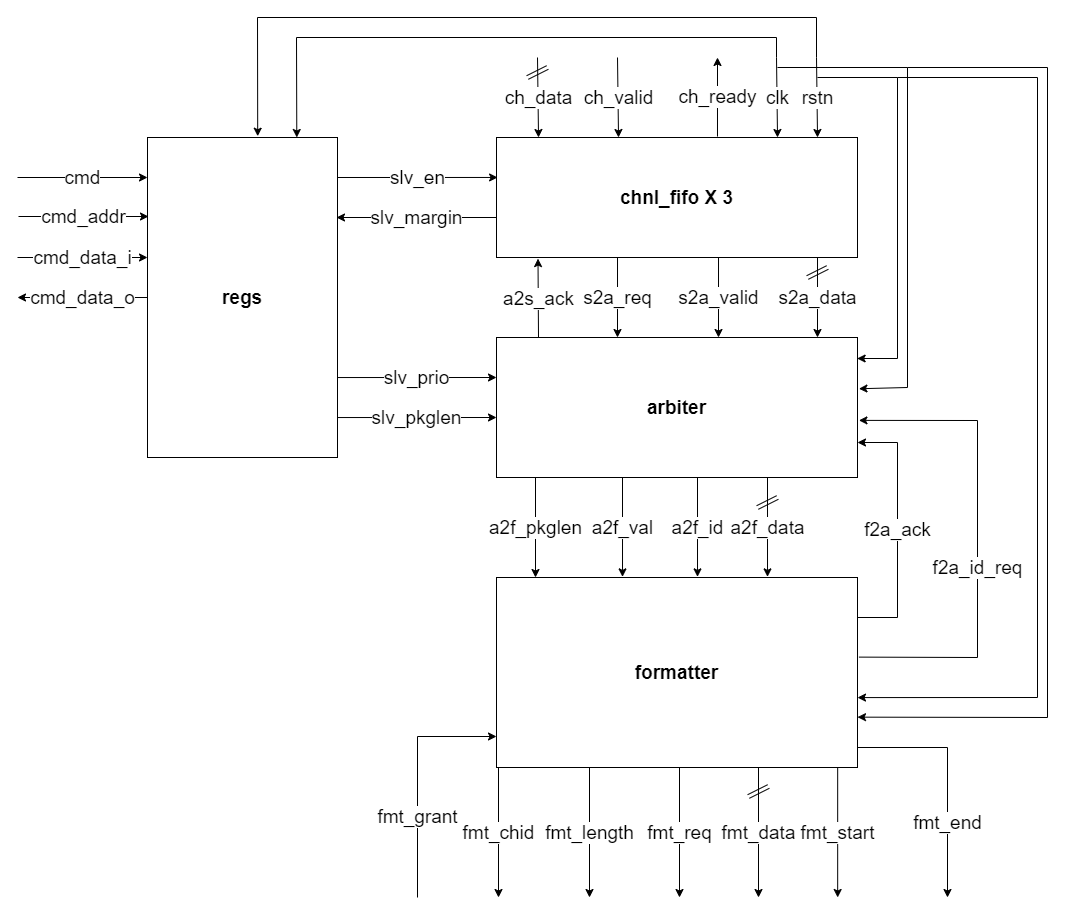

The diagram above was exported from draw.io. Its source (the exported page's mxGraphModel, read from the mxfile embedded in the PNG):
<mxGraphModel dx="2889" dy="1154" grid="1" gridSize="10" guides="1" tooltips="1" connect="1" arrows="1" fold="1" page="1" pageScale="1" pageWidth="827" pageHeight="1169" math="0" shadow="0">
  <root>
    <mxCell id="0" />
    <mxCell id="1" parent="0" />
    <mxCell id="3s2l0UsjYngClUm4HvGl-1" value="&lt;font style=&quot;font-size: 19px&quot;&gt;&lt;b&gt;chnl_fifo X 3&lt;/b&gt;&lt;/font&gt;" style="rounded=0;whiteSpace=wrap;html=1;" vertex="1" parent="1">
      <mxGeometry x="239" y="520" width="361" height="120" as="geometry" />
    </mxCell>
    <mxCell id="3s2l0UsjYngClUm4HvGl-2" value="clk" style="endArrow=classic;html=1;rounded=0;fontSize=19;entryX=0.061;entryY=0;entryDx=0;entryDy=0;entryPerimeter=0;" edge="1" parent="1">
      <mxGeometry width="50" height="50" relative="1" as="geometry">
        <mxPoint x="519" y="440" as="sourcePoint" />
        <mxPoint x="520.0210000000002" y="520" as="targetPoint" />
      </mxGeometry>
    </mxCell>
    <mxCell id="3s2l0UsjYngClUm4HvGl-3" value="rstn" style="endArrow=classic;html=1;rounded=0;fontSize=19;entryX=0.061;entryY=0;entryDx=0;entryDy=0;entryPerimeter=0;" edge="1" parent="1">
      <mxGeometry width="50" height="50" relative="1" as="geometry">
        <mxPoint x="559" y="440" as="sourcePoint" />
        <mxPoint x="560.0210000000002" y="520" as="targetPoint" />
      </mxGeometry>
    </mxCell>
    <mxCell id="3s2l0UsjYngClUm4HvGl-4" value="ch_data" style="endArrow=classic;html=1;rounded=0;fontSize=19;entryX=0.061;entryY=0;entryDx=0;entryDy=0;entryPerimeter=0;" edge="1" parent="1">
      <mxGeometry width="50" height="50" relative="1" as="geometry">
        <mxPoint x="280" y="440" as="sourcePoint" />
        <mxPoint x="281.0210000000002" y="520" as="targetPoint" />
      </mxGeometry>
    </mxCell>
    <mxCell id="3s2l0UsjYngClUm4HvGl-5" value="ch_valid" style="endArrow=classic;html=1;rounded=0;fontSize=19;entryX=0.061;entryY=0;entryDx=0;entryDy=0;entryPerimeter=0;" edge="1" parent="1">
      <mxGeometry width="50" height="50" relative="1" as="geometry">
        <mxPoint x="360" y="440" as="sourcePoint" />
        <mxPoint x="361.0210000000002" y="520" as="targetPoint" />
      </mxGeometry>
    </mxCell>
    <mxCell id="3s2l0UsjYngClUm4HvGl-6" value="ch_ready" style="endArrow=classic;html=1;rounded=0;fontSize=19;exitX=0.831;exitY=-0.008;exitDx=0;exitDy=0;exitPerimeter=0;" edge="1" parent="1">
      <mxGeometry width="50" height="50" relative="1" as="geometry">
        <mxPoint x="459.991" y="519.0400000000002" as="sourcePoint" />
        <mxPoint x="460" y="440" as="targetPoint" />
      </mxGeometry>
    </mxCell>
    <mxCell id="3s2l0UsjYngClUm4HvGl-7" value="slv_en" style="endArrow=classic;html=1;rounded=0;fontSize=19;entryX=0.003;entryY=0.333;entryDx=0;entryDy=0;entryPerimeter=0;" edge="1" parent="1" target="3s2l0UsjYngClUm4HvGl-1">
      <mxGeometry width="50" height="50" relative="1" as="geometry">
        <mxPoint x="80" y="560" as="sourcePoint" />
        <mxPoint x="200" y="535" as="targetPoint" />
      </mxGeometry>
    </mxCell>
    <mxCell id="3s2l0UsjYngClUm4HvGl-11" value="slv_margin" style="endArrow=classic;html=1;rounded=0;fontSize=19;" edge="1" parent="1">
      <mxGeometry width="50" height="50" relative="1" as="geometry">
        <mxPoint x="239" y="600" as="sourcePoint" />
        <mxPoint x="79" y="600" as="targetPoint" />
      </mxGeometry>
    </mxCell>
    <mxCell id="3s2l0UsjYngClUm4HvGl-12" value="a2s_ack" style="endArrow=classic;html=1;rounded=0;fontSize=19;entryX=0.223;entryY=1.009;entryDx=0;entryDy=0;entryPerimeter=0;" edge="1" parent="1">
      <mxGeometry width="50" height="50" relative="1" as="geometry">
        <mxPoint x="281" y="720" as="sourcePoint" />
        <mxPoint x="280.50300000000004" y="641.08" as="targetPoint" />
      </mxGeometry>
    </mxCell>
    <mxCell id="3s2l0UsjYngClUm4HvGl-14" value="s2a_req" style="endArrow=classic;html=1;rounded=0;fontSize=19;exitX=0.446;exitY=1;exitDx=0;exitDy=0;exitPerimeter=0;" edge="1" parent="1">
      <mxGeometry width="50" height="50" relative="1" as="geometry">
        <mxPoint x="360.0060000000001" y="640" as="sourcePoint" />
        <mxPoint x="360" y="720" as="targetPoint" />
      </mxGeometry>
    </mxCell>
    <mxCell id="3s2l0UsjYngClUm4HvGl-15" value="s2a_valid" style="endArrow=classic;html=1;rounded=0;fontSize=19;exitX=0.446;exitY=1;exitDx=0;exitDy=0;exitPerimeter=0;" edge="1" parent="1">
      <mxGeometry width="50" height="50" relative="1" as="geometry">
        <mxPoint x="461.0060000000001" y="640" as="sourcePoint" />
        <mxPoint x="461" y="720" as="targetPoint" />
      </mxGeometry>
    </mxCell>
    <mxCell id="3s2l0UsjYngClUm4HvGl-16" value="s2a_data" style="endArrow=classic;html=1;rounded=0;fontSize=19;exitX=0.446;exitY=1;exitDx=0;exitDy=0;exitPerimeter=0;" edge="1" parent="1">
      <mxGeometry width="50" height="50" relative="1" as="geometry">
        <mxPoint x="560.0060000000001" y="640" as="sourcePoint" />
        <mxPoint x="559.9999999999999" y="720" as="targetPoint" />
      </mxGeometry>
    </mxCell>
    <mxCell id="3s2l0UsjYngClUm4HvGl-17" value="" style="shape=link;html=1;rounded=0;fontSize=19;width=3.980582524271844;" edge="1" parent="1">
      <mxGeometry width="100" relative="1" as="geometry">
        <mxPoint x="550" y="660" as="sourcePoint" />
        <mxPoint x="570" y="650" as="targetPoint" />
      </mxGeometry>
    </mxCell>
    <mxCell id="3s2l0UsjYngClUm4HvGl-18" value="" style="shape=link;html=1;rounded=0;fontSize=19;width=3.980582524271844;" edge="1" parent="1">
      <mxGeometry width="100" relative="1" as="geometry">
        <mxPoint x="270" y="460" as="sourcePoint" />
        <mxPoint x="290" y="450" as="targetPoint" />
      </mxGeometry>
    </mxCell>
    <mxCell id="3s2l0UsjYngClUm4HvGl-19" value="&lt;b&gt;arbiter&lt;/b&gt;" style="rounded=0;whiteSpace=wrap;html=1;fontSize=19;" vertex="1" parent="1">
      <mxGeometry x="239" y="720" width="361" height="140" as="geometry" />
    </mxCell>
    <mxCell id="3s2l0UsjYngClUm4HvGl-20" value="" style="endArrow=classic;html=1;rounded=0;fontSize=19;entryX=0.999;entryY=0.15;entryDx=0;entryDy=0;entryPerimeter=0;" edge="1" parent="1" target="3s2l0UsjYngClUm4HvGl-19">
      <mxGeometry x="0.8487" width="50" height="50" relative="1" as="geometry">
        <mxPoint x="560" y="460" as="sourcePoint" />
        <mxPoint x="680" y="740" as="targetPoint" />
        <Array as="points">
          <mxPoint x="640" y="460" />
          <mxPoint x="640" y="741" />
        </Array>
        <mxPoint as="offset" />
      </mxGeometry>
    </mxCell>
    <mxCell id="3s2l0UsjYngClUm4HvGl-21" value="" style="endArrow=classic;html=1;rounded=0;fontSize=19;entryX=1.004;entryY=0.366;entryDx=0;entryDy=0;entryPerimeter=0;" edge="1" parent="1" target="3s2l0UsjYngClUm4HvGl-19">
      <mxGeometry width="50" height="50" relative="1" as="geometry">
        <mxPoint x="520" y="450" as="sourcePoint" />
        <mxPoint x="610.3610000000001" y="770.4599999999998" as="targetPoint" />
        <Array as="points">
          <mxPoint x="650" y="450" />
          <mxPoint x="650" y="770" />
        </Array>
      </mxGeometry>
    </mxCell>
    <mxCell id="3s2l0UsjYngClUm4HvGl-22" value="slv_prio" style="endArrow=classic;html=1;rounded=0;fontSize=19;entryX=0.003;entryY=0.333;entryDx=0;entryDy=0;entryPerimeter=0;" edge="1" parent="1">
      <mxGeometry width="50" height="50" relative="1" as="geometry">
        <mxPoint x="78.92" y="760.04" as="sourcePoint" />
        <mxPoint x="239.00300000000007" y="759.9999999999998" as="targetPoint" />
      </mxGeometry>
    </mxCell>
    <mxCell id="3s2l0UsjYngClUm4HvGl-23" value="slv_pkglen" style="endArrow=classic;html=1;rounded=0;fontSize=19;entryX=0.003;entryY=0.333;entryDx=0;entryDy=0;entryPerimeter=0;" edge="1" parent="1">
      <mxGeometry width="50" height="50" relative="1" as="geometry">
        <mxPoint x="78.92000000000007" y="800.0399999999997" as="sourcePoint" />
        <mxPoint x="239.00300000000016" y="799.9999999999998" as="targetPoint" />
      </mxGeometry>
    </mxCell>
    <mxCell id="3s2l0UsjYngClUm4HvGl-24" value="a2f_pkglen" style="endArrow=classic;html=1;rounded=0;fontSize=19;" edge="1" parent="1">
      <mxGeometry width="50" height="50" relative="1" as="geometry">
        <mxPoint x="278" y="860" as="sourcePoint" />
        <mxPoint x="278" y="960" as="targetPoint" />
      </mxGeometry>
    </mxCell>
    <mxCell id="3s2l0UsjYngClUm4HvGl-25" value="a2f_val" style="endArrow=classic;html=1;rounded=0;fontSize=19;exitX=0.108;exitY=0.983;exitDx=0;exitDy=0;exitPerimeter=0;" edge="1" parent="1">
      <mxGeometry width="50" height="50" relative="1" as="geometry">
        <mxPoint x="364.9979999999998" y="860.0000000000001" as="sourcePoint" />
        <mxPoint x="365.01" y="959.38" as="targetPoint" />
      </mxGeometry>
    </mxCell>
    <mxCell id="3s2l0UsjYngClUm4HvGl-26" value="a2f_id" style="endArrow=classic;html=1;rounded=0;fontSize=19;exitX=0.108;exitY=0.983;exitDx=0;exitDy=0;exitPerimeter=0;" edge="1" parent="1">
      <mxGeometry width="50" height="50" relative="1" as="geometry">
        <mxPoint x="439.9979999999998" y="860" as="sourcePoint" />
        <mxPoint x="440.01" y="959.3800000000001" as="targetPoint" />
      </mxGeometry>
    </mxCell>
    <mxCell id="3s2l0UsjYngClUm4HvGl-27" value="a2f_data" style="endArrow=classic;html=1;rounded=0;fontSize=19;exitX=0.108;exitY=0.983;exitDx=0;exitDy=0;exitPerimeter=0;" edge="1" parent="1">
      <mxGeometry width="50" height="50" relative="1" as="geometry">
        <mxPoint x="509.9979999999998" y="860" as="sourcePoint" />
        <mxPoint x="510.01" y="959.3800000000001" as="targetPoint" />
      </mxGeometry>
    </mxCell>
    <mxCell id="3s2l0UsjYngClUm4HvGl-28" value="" style="shape=link;html=1;rounded=0;fontSize=19;width=3.980582524271844;" edge="1" parent="1">
      <mxGeometry width="100" relative="1" as="geometry">
        <mxPoint x="500" y="890" as="sourcePoint" />
        <mxPoint x="520" y="880" as="targetPoint" />
      </mxGeometry>
    </mxCell>
    <mxCell id="3s2l0UsjYngClUm4HvGl-29" value="&lt;b&gt;formatter&lt;/b&gt;" style="rounded=0;whiteSpace=wrap;html=1;fontSize=19;" vertex="1" parent="1">
      <mxGeometry x="239" y="960" width="361" height="190" as="geometry" />
    </mxCell>
    <mxCell id="3s2l0UsjYngClUm4HvGl-30" value="f2a_ack" style="endArrow=classic;html=1;rounded=0;fontSize=19;entryX=1;entryY=0.75;entryDx=0;entryDy=0;" edge="1" parent="1" target="3s2l0UsjYngClUm4HvGl-19">
      <mxGeometry width="50" height="50" relative="1" as="geometry">
        <mxPoint x="600" y="1000" as="sourcePoint" />
        <mxPoint x="680" y="960" as="targetPoint" />
        <Array as="points">
          <mxPoint x="640" y="1000" />
          <mxPoint x="640" y="825" />
        </Array>
      </mxGeometry>
    </mxCell>
    <mxCell id="3s2l0UsjYngClUm4HvGl-31" value="f2a_id_req" style="endArrow=classic;html=1;rounded=0;fontSize=19;exitX=1.004;exitY=0.419;exitDx=0;exitDy=0;exitPerimeter=0;entryX=1.004;entryY=0.592;entryDx=0;entryDy=0;entryPerimeter=0;" edge="1" parent="1" source="3s2l0UsjYngClUm4HvGl-29" target="3s2l0UsjYngClUm4HvGl-19">
      <mxGeometry x="-0.1202" width="50" height="50" relative="1" as="geometry">
        <mxPoint x="680" y="1050" as="sourcePoint" />
        <mxPoint x="730" y="1000" as="targetPoint" />
        <Array as="points">
          <mxPoint x="720" y="1040" />
          <mxPoint x="720" y="803" />
        </Array>
        <mxPoint as="offset" />
      </mxGeometry>
    </mxCell>
    <mxCell id="3s2l0UsjYngClUm4HvGl-32" value="" style="endArrow=classic;html=1;rounded=0;fontSize=19;entryX=1;entryY=0.632;entryDx=0;entryDy=0;entryPerimeter=0;" edge="1" parent="1" target="3s2l0UsjYngClUm4HvGl-29">
      <mxGeometry width="50" height="50" relative="1" as="geometry">
        <mxPoint x="640" y="460" as="sourcePoint" />
        <mxPoint x="780" y="1080" as="targetPoint" />
        <Array as="points">
          <mxPoint x="780" y="460" />
          <mxPoint x="780" y="1080" />
        </Array>
      </mxGeometry>
    </mxCell>
    <mxCell id="3s2l0UsjYngClUm4HvGl-33" value="" style="endArrow=classic;html=1;rounded=0;fontSize=19;entryX=1;entryY=0.735;entryDx=0;entryDy=0;entryPerimeter=0;" edge="1" parent="1" target="3s2l0UsjYngClUm4HvGl-29">
      <mxGeometry width="50" height="50" relative="1" as="geometry">
        <mxPoint x="650" y="450" as="sourcePoint" />
        <mxPoint x="610" y="1070.08" as="targetPoint" />
        <Array as="points">
          <mxPoint x="790" y="450" />
          <mxPoint x="790" y="1100" />
        </Array>
      </mxGeometry>
    </mxCell>
    <mxCell id="3s2l0UsjYngClUm4HvGl-34" value="fmt_chid" style="endArrow=classic;html=1;rounded=0;fontSize=19;" edge="1" parent="1">
      <mxGeometry width="50" height="50" relative="1" as="geometry">
        <mxPoint x="241" y="1150" as="sourcePoint" />
        <mxPoint x="241" y="1280" as="targetPoint" />
      </mxGeometry>
    </mxCell>
    <mxCell id="3s2l0UsjYngClUm4HvGl-35" value="fmt_length" style="endArrow=classic;html=1;rounded=0;fontSize=19;" edge="1" parent="1">
      <mxGeometry width="50" height="50" relative="1" as="geometry">
        <mxPoint x="332" y="1150" as="sourcePoint" />
        <mxPoint x="332" y="1280" as="targetPoint" />
      </mxGeometry>
    </mxCell>
    <mxCell id="3s2l0UsjYngClUm4HvGl-36" value="fmt_req" style="endArrow=classic;html=1;rounded=0;fontSize=19;" edge="1" parent="1">
      <mxGeometry width="50" height="50" relative="1" as="geometry">
        <mxPoint x="422" y="1150" as="sourcePoint" />
        <mxPoint x="422" y="1280" as="targetPoint" />
      </mxGeometry>
    </mxCell>
    <mxCell id="3s2l0UsjYngClUm4HvGl-37" value="fmt_data" style="endArrow=classic;html=1;rounded=0;fontSize=19;" edge="1" parent="1">
      <mxGeometry width="50" height="50" relative="1" as="geometry">
        <mxPoint x="501" y="1150" as="sourcePoint" />
        <mxPoint x="501" y="1280" as="targetPoint" />
      </mxGeometry>
    </mxCell>
    <mxCell id="3s2l0UsjYngClUm4HvGl-38" value="" style="shape=link;html=1;rounded=0;fontSize=19;width=3.980582524271844;" edge="1" parent="1">
      <mxGeometry width="100" relative="1" as="geometry">
        <mxPoint x="491" y="1179.0000000000002" as="sourcePoint" />
        <mxPoint x="511" y="1169.0000000000002" as="targetPoint" />
      </mxGeometry>
    </mxCell>
    <mxCell id="3s2l0UsjYngClUm4HvGl-39" value="fmt_start" style="endArrow=classic;html=1;rounded=0;fontSize=19;" edge="1" parent="1">
      <mxGeometry width="50" height="50" relative="1" as="geometry">
        <mxPoint x="580.17" y="1150" as="sourcePoint" />
        <mxPoint x="580.17" y="1280" as="targetPoint" />
      </mxGeometry>
    </mxCell>
    <mxCell id="3s2l0UsjYngClUm4HvGl-40" value="fmt_end" style="endArrow=classic;html=1;rounded=0;fontSize=19;" edge="1" parent="1">
      <mxGeometry width="50" height="50" relative="1" as="geometry">
        <mxPoint x="690" y="1130" as="sourcePoint" />
        <mxPoint x="690.0000000000001" y="1280" as="targetPoint" />
      </mxGeometry>
    </mxCell>
    <mxCell id="3s2l0UsjYngClUm4HvGl-41" value="" style="endArrow=none;html=1;rounded=0;fontSize=19;" edge="1" parent="1">
      <mxGeometry width="50" height="50" relative="1" as="geometry">
        <mxPoint x="600" y="1130" as="sourcePoint" />
        <mxPoint x="690" y="1130" as="targetPoint" />
      </mxGeometry>
    </mxCell>
    <mxCell id="3s2l0UsjYngClUm4HvGl-42" value="" style="endArrow=classic;html=1;rounded=0;fontSize=19;" edge="1" parent="1">
      <mxGeometry width="50" height="50" relative="1" as="geometry">
        <mxPoint x="160" y="1119" as="sourcePoint" />
        <mxPoint x="239" y="1119" as="targetPoint" />
      </mxGeometry>
    </mxCell>
    <mxCell id="3s2l0UsjYngClUm4HvGl-43" value="fmt_grant" style="endArrow=none;html=1;rounded=0;fontSize=19;" edge="1" parent="1">
      <mxGeometry width="50" height="50" relative="1" as="geometry">
        <mxPoint x="160" y="1280" as="sourcePoint" />
        <mxPoint x="160" y="1119" as="targetPoint" />
      </mxGeometry>
    </mxCell>
    <mxCell id="3s2l0UsjYngClUm4HvGl-44" value="&lt;b&gt;regs&lt;/b&gt;" style="rounded=0;whiteSpace=wrap;html=1;fontSize=19;" vertex="1" parent="1">
      <mxGeometry x="-110" y="520" width="190" height="320" as="geometry" />
    </mxCell>
    <mxCell id="3s2l0UsjYngClUm4HvGl-45" value="" style="endArrow=classic;html=1;rounded=0;fontSize=19;entryX=0.791;entryY=0;entryDx=0;entryDy=0;entryPerimeter=0;" edge="1" parent="1">
      <mxGeometry width="50" height="50" relative="1" as="geometry">
        <mxPoint x="519" y="440" as="sourcePoint" />
        <mxPoint x="39.289999999999964" y="520" as="targetPoint" />
        <Array as="points">
          <mxPoint x="519" y="420" />
          <mxPoint x="39" y="420" />
        </Array>
      </mxGeometry>
    </mxCell>
    <mxCell id="3s2l0UsjYngClUm4HvGl-46" value="" style="endArrow=classic;html=1;rounded=0;fontSize=19;entryX=0.58;entryY=-0.004;entryDx=0;entryDy=0;entryPerimeter=0;" edge="1" parent="1" target="3s2l0UsjYngClUm4HvGl-44">
      <mxGeometry width="50" height="50" relative="1" as="geometry">
        <mxPoint x="559" y="440" as="sourcePoint" />
        <mxPoint x="79.28999999999974" y="520" as="targetPoint" />
        <Array as="points">
          <mxPoint x="559" y="400" />
          <mxPoint y="400" />
        </Array>
      </mxGeometry>
    </mxCell>
    <mxCell id="3s2l0UsjYngClUm4HvGl-47" value="cmd" style="endArrow=classic;html=1;rounded=0;fontSize=19;" edge="1" parent="1">
      <mxGeometry width="50" height="50" relative="1" as="geometry">
        <mxPoint x="-240" y="560" as="sourcePoint" />
        <mxPoint x="-110" y="560" as="targetPoint" />
      </mxGeometry>
    </mxCell>
    <mxCell id="3s2l0UsjYngClUm4HvGl-48" value="cmd_addr" style="endArrow=classic;html=1;rounded=0;fontSize=19;" edge="1" parent="1">
      <mxGeometry width="50" height="50" relative="1" as="geometry">
        <mxPoint x="-239" y="599" as="sourcePoint" />
        <mxPoint x="-109" y="599" as="targetPoint" />
      </mxGeometry>
    </mxCell>
    <mxCell id="3s2l0UsjYngClUm4HvGl-49" value="cmd_data_i" style="endArrow=classic;html=1;rounded=0;fontSize=19;" edge="1" parent="1">
      <mxGeometry width="50" height="50" relative="1" as="geometry">
        <mxPoint x="-240" y="640" as="sourcePoint" />
        <mxPoint x="-110" y="640" as="targetPoint" />
      </mxGeometry>
    </mxCell>
    <mxCell id="3s2l0UsjYngClUm4HvGl-50" value="cmd_data_o" style="endArrow=classic;html=1;rounded=0;fontSize=19;" edge="1" parent="1" source="3s2l0UsjYngClUm4HvGl-44">
      <mxGeometry width="50" height="50" relative="1" as="geometry">
        <mxPoint x="-290" y="730" as="sourcePoint" />
        <mxPoint x="-240" y="680" as="targetPoint" />
      </mxGeometry>
    </mxCell>
  </root>
</mxGraphModel>